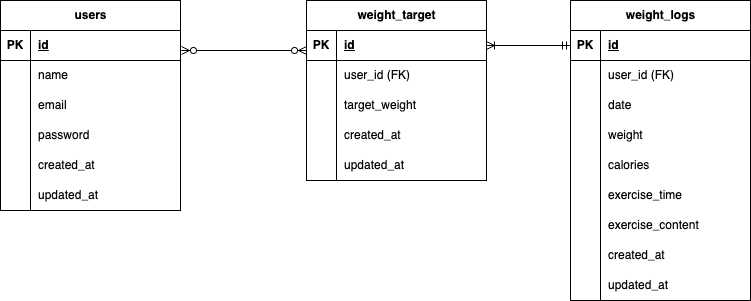

The diagram above was exported from draw.io. Its source (the exported page's mxGraphModel, read from the mxfile embedded in the PNG):
<mxGraphModel dx="996" dy="423" grid="1" gridSize="10" guides="1" tooltips="1" connect="1" arrows="1" fold="1" page="1" pageScale="1" pageWidth="827" pageHeight="1169" math="0" shadow="0">
  <root>
    <mxCell id="0" />
    <mxCell id="1" parent="0" />
    <mxCell id="2" value="&lt;span class=&quot;notion-enable-hover&quot; data-token-index=&quot;0&quot;&gt;weight_target&lt;/span&gt;" style="shape=table;startSize=30;container=1;collapsible=1;childLayout=tableLayout;fixedRows=1;rowLines=0;fontStyle=1;align=center;resizeLast=1;html=1;" parent="1" vertex="1">
      <mxGeometry x="346" y="130" width="180" height="180" as="geometry" />
    </mxCell>
    <mxCell id="3" value="" style="shape=tableRow;horizontal=0;startSize=0;swimlaneHead=0;swimlaneBody=0;fillColor=none;collapsible=0;dropTarget=0;points=[[0,0.5],[1,0.5]];portConstraint=eastwest;top=0;left=0;right=0;bottom=1;" parent="2" vertex="1">
      <mxGeometry y="30" width="180" height="30" as="geometry" />
    </mxCell>
    <mxCell id="4" value="PK" style="shape=partialRectangle;connectable=0;fillColor=none;top=0;left=0;bottom=0;right=0;fontStyle=1;overflow=hidden;whiteSpace=wrap;html=1;" parent="3" vertex="1">
      <mxGeometry width="30" height="30" as="geometry">
        <mxRectangle width="30" height="30" as="alternateBounds" />
      </mxGeometry>
    </mxCell>
    <mxCell id="5" value="id" style="shape=partialRectangle;connectable=0;fillColor=none;top=0;left=0;bottom=0;right=0;align=left;spacingLeft=6;fontStyle=5;overflow=hidden;whiteSpace=wrap;html=1;" parent="3" vertex="1">
      <mxGeometry x="30" width="150" height="30" as="geometry">
        <mxRectangle width="150" height="30" as="alternateBounds" />
      </mxGeometry>
    </mxCell>
    <mxCell id="6" value="" style="shape=tableRow;horizontal=0;startSize=0;swimlaneHead=0;swimlaneBody=0;fillColor=none;collapsible=0;dropTarget=0;points=[[0,0.5],[1,0.5]];portConstraint=eastwest;top=0;left=0;right=0;bottom=0;" parent="2" vertex="1">
      <mxGeometry y="60" width="180" height="30" as="geometry" />
    </mxCell>
    <mxCell id="7" value="" style="shape=partialRectangle;connectable=0;fillColor=none;top=0;left=0;bottom=0;right=0;editable=1;overflow=hidden;whiteSpace=wrap;html=1;" parent="6" vertex="1">
      <mxGeometry width="30" height="30" as="geometry">
        <mxRectangle width="30" height="30" as="alternateBounds" />
      </mxGeometry>
    </mxCell>
    <mxCell id="8" value="user_id (FK)" style="shape=partialRectangle;connectable=0;fillColor=none;top=0;left=0;bottom=0;right=0;align=left;spacingLeft=6;overflow=hidden;whiteSpace=wrap;html=1;" parent="6" vertex="1">
      <mxGeometry x="30" width="150" height="30" as="geometry">
        <mxRectangle width="150" height="30" as="alternateBounds" />
      </mxGeometry>
    </mxCell>
    <mxCell id="9" value="" style="shape=tableRow;horizontal=0;startSize=0;swimlaneHead=0;swimlaneBody=0;fillColor=none;collapsible=0;dropTarget=0;points=[[0,0.5],[1,0.5]];portConstraint=eastwest;top=0;left=0;right=0;bottom=0;" parent="2" vertex="1">
      <mxGeometry y="90" width="180" height="30" as="geometry" />
    </mxCell>
    <mxCell id="10" value="" style="shape=partialRectangle;connectable=0;fillColor=none;top=0;left=0;bottom=0;right=0;editable=1;overflow=hidden;whiteSpace=wrap;html=1;" parent="9" vertex="1">
      <mxGeometry width="30" height="30" as="geometry">
        <mxRectangle width="30" height="30" as="alternateBounds" />
      </mxGeometry>
    </mxCell>
    <mxCell id="11" value="target_weight" style="shape=partialRectangle;connectable=0;fillColor=none;top=0;left=0;bottom=0;right=0;align=left;spacingLeft=6;overflow=hidden;whiteSpace=wrap;html=1;" parent="9" vertex="1">
      <mxGeometry x="30" width="150" height="30" as="geometry">
        <mxRectangle width="150" height="30" as="alternateBounds" />
      </mxGeometry>
    </mxCell>
    <mxCell id="12" value="" style="shape=tableRow;horizontal=0;startSize=0;swimlaneHead=0;swimlaneBody=0;fillColor=none;collapsible=0;dropTarget=0;points=[[0,0.5],[1,0.5]];portConstraint=eastwest;top=0;left=0;right=0;bottom=0;" parent="2" vertex="1">
      <mxGeometry y="120" width="180" height="30" as="geometry" />
    </mxCell>
    <mxCell id="13" value="" style="shape=partialRectangle;connectable=0;fillColor=none;top=0;left=0;bottom=0;right=0;editable=1;overflow=hidden;whiteSpace=wrap;html=1;" parent="12" vertex="1">
      <mxGeometry width="30" height="30" as="geometry">
        <mxRectangle width="30" height="30" as="alternateBounds" />
      </mxGeometry>
    </mxCell>
    <mxCell id="14" value="created_at" style="shape=partialRectangle;connectable=0;fillColor=none;top=0;left=0;bottom=0;right=0;align=left;spacingLeft=6;overflow=hidden;whiteSpace=wrap;html=1;" parent="12" vertex="1">
      <mxGeometry x="30" width="150" height="30" as="geometry">
        <mxRectangle width="150" height="30" as="alternateBounds" />
      </mxGeometry>
    </mxCell>
    <mxCell id="53" style="shape=tableRow;horizontal=0;startSize=0;swimlaneHead=0;swimlaneBody=0;fillColor=none;collapsible=0;dropTarget=0;points=[[0,0.5],[1,0.5]];portConstraint=eastwest;top=0;left=0;right=0;bottom=0;" parent="2" vertex="1">
      <mxGeometry y="150" width="180" height="30" as="geometry" />
    </mxCell>
    <mxCell id="54" style="shape=partialRectangle;connectable=0;fillColor=none;top=0;left=0;bottom=0;right=0;editable=1;overflow=hidden;whiteSpace=wrap;html=1;" parent="53" vertex="1">
      <mxGeometry width="30" height="30" as="geometry">
        <mxRectangle width="30" height="30" as="alternateBounds" />
      </mxGeometry>
    </mxCell>
    <mxCell id="55" value="updated_at" style="shape=partialRectangle;connectable=0;fillColor=none;top=0;left=0;bottom=0;right=0;align=left;spacingLeft=6;overflow=hidden;whiteSpace=wrap;html=1;" parent="53" vertex="1">
      <mxGeometry x="30" width="150" height="30" as="geometry">
        <mxRectangle width="150" height="30" as="alternateBounds" />
      </mxGeometry>
    </mxCell>
    <mxCell id="15" value="users" style="shape=table;startSize=30;container=1;collapsible=1;childLayout=tableLayout;fixedRows=1;rowLines=0;fontStyle=1;align=center;resizeLast=1;html=1;" parent="1" vertex="1">
      <mxGeometry x="40" y="130" width="180" height="210" as="geometry" />
    </mxCell>
    <mxCell id="16" value="" style="shape=tableRow;horizontal=0;startSize=0;swimlaneHead=0;swimlaneBody=0;fillColor=none;collapsible=0;dropTarget=0;points=[[0,0.5],[1,0.5]];portConstraint=eastwest;top=0;left=0;right=0;bottom=1;" parent="15" vertex="1">
      <mxGeometry y="30" width="180" height="30" as="geometry" />
    </mxCell>
    <mxCell id="17" value="PK" style="shape=partialRectangle;connectable=0;fillColor=none;top=0;left=0;bottom=0;right=0;fontStyle=1;overflow=hidden;whiteSpace=wrap;html=1;" parent="16" vertex="1">
      <mxGeometry width="30" height="30" as="geometry">
        <mxRectangle width="30" height="30" as="alternateBounds" />
      </mxGeometry>
    </mxCell>
    <mxCell id="18" value="id" style="shape=partialRectangle;connectable=0;fillColor=none;top=0;left=0;bottom=0;right=0;align=left;spacingLeft=6;fontStyle=5;overflow=hidden;whiteSpace=wrap;html=1;" parent="16" vertex="1">
      <mxGeometry x="30" width="150" height="30" as="geometry">
        <mxRectangle width="150" height="30" as="alternateBounds" />
      </mxGeometry>
    </mxCell>
    <mxCell id="22" value="" style="shape=tableRow;horizontal=0;startSize=0;swimlaneHead=0;swimlaneBody=0;fillColor=none;collapsible=0;dropTarget=0;points=[[0,0.5],[1,0.5]];portConstraint=eastwest;top=0;left=0;right=0;bottom=0;" parent="15" vertex="1">
      <mxGeometry y="60" width="180" height="30" as="geometry" />
    </mxCell>
    <mxCell id="23" value="" style="shape=partialRectangle;connectable=0;fillColor=none;top=0;left=0;bottom=0;right=0;editable=1;overflow=hidden;whiteSpace=wrap;html=1;" parent="22" vertex="1">
      <mxGeometry width="30" height="30" as="geometry">
        <mxRectangle width="30" height="30" as="alternateBounds" />
      </mxGeometry>
    </mxCell>
    <mxCell id="24" value="name" style="shape=partialRectangle;connectable=0;fillColor=none;top=0;left=0;bottom=0;right=0;align=left;spacingLeft=6;overflow=hidden;whiteSpace=wrap;html=1;" parent="22" vertex="1">
      <mxGeometry x="30" width="150" height="30" as="geometry">
        <mxRectangle width="150" height="30" as="alternateBounds" />
      </mxGeometry>
    </mxCell>
    <mxCell id="25" value="" style="shape=tableRow;horizontal=0;startSize=0;swimlaneHead=0;swimlaneBody=0;fillColor=none;collapsible=0;dropTarget=0;points=[[0,0.5],[1,0.5]];portConstraint=eastwest;top=0;left=0;right=0;bottom=0;" parent="15" vertex="1">
      <mxGeometry y="90" width="180" height="30" as="geometry" />
    </mxCell>
    <mxCell id="26" value="" style="shape=partialRectangle;connectable=0;fillColor=none;top=0;left=0;bottom=0;right=0;editable=1;overflow=hidden;whiteSpace=wrap;html=1;" parent="25" vertex="1">
      <mxGeometry width="30" height="30" as="geometry">
        <mxRectangle width="30" height="30" as="alternateBounds" />
      </mxGeometry>
    </mxCell>
    <mxCell id="27" value="email" style="shape=partialRectangle;connectable=0;fillColor=none;top=0;left=0;bottom=0;right=0;align=left;spacingLeft=6;overflow=hidden;whiteSpace=wrap;html=1;" parent="25" vertex="1">
      <mxGeometry x="30" width="150" height="30" as="geometry">
        <mxRectangle width="150" height="30" as="alternateBounds" />
      </mxGeometry>
    </mxCell>
    <mxCell id="47" style="shape=tableRow;horizontal=0;startSize=0;swimlaneHead=0;swimlaneBody=0;fillColor=none;collapsible=0;dropTarget=0;points=[[0,0.5],[1,0.5]];portConstraint=eastwest;top=0;left=0;right=0;bottom=0;" parent="15" vertex="1">
      <mxGeometry y="120" width="180" height="30" as="geometry" />
    </mxCell>
    <mxCell id="48" style="shape=partialRectangle;connectable=0;fillColor=none;top=0;left=0;bottom=0;right=0;editable=1;overflow=hidden;whiteSpace=wrap;html=1;" parent="47" vertex="1">
      <mxGeometry width="30" height="30" as="geometry">
        <mxRectangle width="30" height="30" as="alternateBounds" />
      </mxGeometry>
    </mxCell>
    <mxCell id="49" value="password" style="shape=partialRectangle;connectable=0;fillColor=none;top=0;left=0;bottom=0;right=0;align=left;spacingLeft=6;overflow=hidden;whiteSpace=wrap;html=1;" parent="47" vertex="1">
      <mxGeometry x="30" width="150" height="30" as="geometry">
        <mxRectangle width="150" height="30" as="alternateBounds" />
      </mxGeometry>
    </mxCell>
    <mxCell id="41" style="shape=tableRow;horizontal=0;startSize=0;swimlaneHead=0;swimlaneBody=0;fillColor=none;collapsible=0;dropTarget=0;points=[[0,0.5],[1,0.5]];portConstraint=eastwest;top=0;left=0;right=0;bottom=0;" parent="15" vertex="1">
      <mxGeometry y="150" width="180" height="30" as="geometry" />
    </mxCell>
    <mxCell id="42" style="shape=partialRectangle;connectable=0;fillColor=none;top=0;left=0;bottom=0;right=0;editable=1;overflow=hidden;whiteSpace=wrap;html=1;" parent="41" vertex="1">
      <mxGeometry width="30" height="30" as="geometry">
        <mxRectangle width="30" height="30" as="alternateBounds" />
      </mxGeometry>
    </mxCell>
    <mxCell id="43" value="created_at" style="shape=partialRectangle;connectable=0;fillColor=none;top=0;left=0;bottom=0;right=0;align=left;spacingLeft=6;overflow=hidden;whiteSpace=wrap;html=1;" parent="41" vertex="1">
      <mxGeometry x="30" width="150" height="30" as="geometry">
        <mxRectangle width="150" height="30" as="alternateBounds" />
      </mxGeometry>
    </mxCell>
    <mxCell id="50" style="shape=tableRow;horizontal=0;startSize=0;swimlaneHead=0;swimlaneBody=0;fillColor=none;collapsible=0;dropTarget=0;points=[[0,0.5],[1,0.5]];portConstraint=eastwest;top=0;left=0;right=0;bottom=0;" parent="15" vertex="1">
      <mxGeometry y="180" width="180" height="30" as="geometry" />
    </mxCell>
    <mxCell id="51" style="shape=partialRectangle;connectable=0;fillColor=none;top=0;left=0;bottom=0;right=0;editable=1;overflow=hidden;whiteSpace=wrap;html=1;" parent="50" vertex="1">
      <mxGeometry width="30" height="30" as="geometry">
        <mxRectangle width="30" height="30" as="alternateBounds" />
      </mxGeometry>
    </mxCell>
    <mxCell id="52" value="updated_at" style="shape=partialRectangle;connectable=0;fillColor=none;top=0;left=0;bottom=0;right=0;align=left;spacingLeft=6;overflow=hidden;whiteSpace=wrap;html=1;" parent="50" vertex="1">
      <mxGeometry x="30" width="150" height="30" as="geometry">
        <mxRectangle width="150" height="30" as="alternateBounds" />
      </mxGeometry>
    </mxCell>
    <mxCell id="28" value="&lt;span class=&quot;notion-enable-hover&quot; data-token-index=&quot;0&quot;&gt;weight_logs&lt;/span&gt;" style="shape=table;startSize=30;container=1;collapsible=1;childLayout=tableLayout;fixedRows=1;rowLines=0;fontStyle=1;align=center;resizeLast=1;html=1;" parent="1" vertex="1">
      <mxGeometry x="610" y="130" width="180" height="300" as="geometry" />
    </mxCell>
    <mxCell id="29" value="" style="shape=tableRow;horizontal=0;startSize=0;swimlaneHead=0;swimlaneBody=0;fillColor=none;collapsible=0;dropTarget=0;points=[[0,0.5],[1,0.5]];portConstraint=eastwest;top=0;left=0;right=0;bottom=1;" parent="28" vertex="1">
      <mxGeometry y="30" width="180" height="30" as="geometry" />
    </mxCell>
    <mxCell id="30" value="PK" style="shape=partialRectangle;connectable=0;fillColor=none;top=0;left=0;bottom=0;right=0;fontStyle=1;overflow=hidden;whiteSpace=wrap;html=1;" parent="29" vertex="1">
      <mxGeometry width="30" height="30" as="geometry">
        <mxRectangle width="30" height="30" as="alternateBounds" />
      </mxGeometry>
    </mxCell>
    <mxCell id="31" value="id" style="shape=partialRectangle;connectable=0;fillColor=none;top=0;left=0;bottom=0;right=0;align=left;spacingLeft=6;fontStyle=5;overflow=hidden;whiteSpace=wrap;html=1;" parent="29" vertex="1">
      <mxGeometry x="30" width="150" height="30" as="geometry">
        <mxRectangle width="150" height="30" as="alternateBounds" />
      </mxGeometry>
    </mxCell>
    <mxCell id="32" value="" style="shape=tableRow;horizontal=0;startSize=0;swimlaneHead=0;swimlaneBody=0;fillColor=none;collapsible=0;dropTarget=0;points=[[0,0.5],[1,0.5]];portConstraint=eastwest;top=0;left=0;right=0;bottom=0;" parent="28" vertex="1">
      <mxGeometry y="60" width="180" height="30" as="geometry" />
    </mxCell>
    <mxCell id="33" value="" style="shape=partialRectangle;connectable=0;fillColor=none;top=0;left=0;bottom=0;right=0;editable=1;overflow=hidden;whiteSpace=wrap;html=1;" parent="32" vertex="1">
      <mxGeometry width="30" height="30" as="geometry">
        <mxRectangle width="30" height="30" as="alternateBounds" />
      </mxGeometry>
    </mxCell>
    <mxCell id="34" value="user_id (FK)" style="shape=partialRectangle;connectable=0;fillColor=none;top=0;left=0;bottom=0;right=0;align=left;spacingLeft=6;overflow=hidden;whiteSpace=wrap;html=1;" parent="32" vertex="1">
      <mxGeometry x="30" width="150" height="30" as="geometry">
        <mxRectangle width="150" height="30" as="alternateBounds" />
      </mxGeometry>
    </mxCell>
    <mxCell id="35" value="" style="shape=tableRow;horizontal=0;startSize=0;swimlaneHead=0;swimlaneBody=0;fillColor=none;collapsible=0;dropTarget=0;points=[[0,0.5],[1,0.5]];portConstraint=eastwest;top=0;left=0;right=0;bottom=0;" parent="28" vertex="1">
      <mxGeometry y="90" width="180" height="30" as="geometry" />
    </mxCell>
    <mxCell id="36" value="" style="shape=partialRectangle;connectable=0;fillColor=none;top=0;left=0;bottom=0;right=0;editable=1;overflow=hidden;whiteSpace=wrap;html=1;" parent="35" vertex="1">
      <mxGeometry width="30" height="30" as="geometry">
        <mxRectangle width="30" height="30" as="alternateBounds" />
      </mxGeometry>
    </mxCell>
    <mxCell id="37" value="&lt;span style=&quot;color: rgb(0, 0, 0);&quot;&gt;date&lt;/span&gt;" style="shape=partialRectangle;connectable=0;fillColor=none;top=0;left=0;bottom=0;right=0;align=left;spacingLeft=6;overflow=hidden;whiteSpace=wrap;html=1;" parent="35" vertex="1">
      <mxGeometry x="30" width="150" height="30" as="geometry">
        <mxRectangle width="150" height="30" as="alternateBounds" />
      </mxGeometry>
    </mxCell>
    <mxCell id="38" value="" style="shape=tableRow;horizontal=0;startSize=0;swimlaneHead=0;swimlaneBody=0;fillColor=none;collapsible=0;dropTarget=0;points=[[0,0.5],[1,0.5]];portConstraint=eastwest;top=0;left=0;right=0;bottom=0;" parent="28" vertex="1">
      <mxGeometry y="120" width="180" height="30" as="geometry" />
    </mxCell>
    <mxCell id="39" value="" style="shape=partialRectangle;connectable=0;fillColor=none;top=0;left=0;bottom=0;right=0;editable=1;overflow=hidden;whiteSpace=wrap;html=1;" parent="38" vertex="1">
      <mxGeometry width="30" height="30" as="geometry">
        <mxRectangle width="30" height="30" as="alternateBounds" />
      </mxGeometry>
    </mxCell>
    <mxCell id="40" value="&lt;span style=&quot;color: rgb(0, 0, 0);&quot;&gt;weight&lt;/span&gt;" style="shape=partialRectangle;connectable=0;fillColor=none;top=0;left=0;bottom=0;right=0;align=left;spacingLeft=6;overflow=hidden;whiteSpace=wrap;html=1;" parent="38" vertex="1">
      <mxGeometry x="30" width="150" height="30" as="geometry">
        <mxRectangle width="150" height="30" as="alternateBounds" />
      </mxGeometry>
    </mxCell>
    <mxCell id="74" style="shape=tableRow;horizontal=0;startSize=0;swimlaneHead=0;swimlaneBody=0;fillColor=none;collapsible=0;dropTarget=0;points=[[0,0.5],[1,0.5]];portConstraint=eastwest;top=0;left=0;right=0;bottom=0;" vertex="1" parent="28">
      <mxGeometry y="150" width="180" height="30" as="geometry" />
    </mxCell>
    <mxCell id="75" style="shape=partialRectangle;connectable=0;fillColor=none;top=0;left=0;bottom=0;right=0;editable=1;overflow=hidden;whiteSpace=wrap;html=1;" vertex="1" parent="74">
      <mxGeometry width="30" height="30" as="geometry">
        <mxRectangle width="30" height="30" as="alternateBounds" />
      </mxGeometry>
    </mxCell>
    <mxCell id="76" value="&lt;span style=&quot;color: rgb(0, 0, 0);&quot;&gt;calories&lt;/span&gt;" style="shape=partialRectangle;connectable=0;fillColor=none;top=0;left=0;bottom=0;right=0;align=left;spacingLeft=6;overflow=hidden;whiteSpace=wrap;html=1;" vertex="1" parent="74">
      <mxGeometry x="30" width="150" height="30" as="geometry">
        <mxRectangle width="150" height="30" as="alternateBounds" />
      </mxGeometry>
    </mxCell>
    <mxCell id="71" style="shape=tableRow;horizontal=0;startSize=0;swimlaneHead=0;swimlaneBody=0;fillColor=none;collapsible=0;dropTarget=0;points=[[0,0.5],[1,0.5]];portConstraint=eastwest;top=0;left=0;right=0;bottom=0;" vertex="1" parent="28">
      <mxGeometry y="180" width="180" height="30" as="geometry" />
    </mxCell>
    <mxCell id="72" style="shape=partialRectangle;connectable=0;fillColor=none;top=0;left=0;bottom=0;right=0;editable=1;overflow=hidden;whiteSpace=wrap;html=1;" vertex="1" parent="71">
      <mxGeometry width="30" height="30" as="geometry">
        <mxRectangle width="30" height="30" as="alternateBounds" />
      </mxGeometry>
    </mxCell>
    <mxCell id="73" value="exercise_time" style="shape=partialRectangle;connectable=0;fillColor=none;top=0;left=0;bottom=0;right=0;align=left;spacingLeft=6;overflow=hidden;whiteSpace=wrap;html=1;" vertex="1" parent="71">
      <mxGeometry x="30" width="150" height="30" as="geometry">
        <mxRectangle width="150" height="30" as="alternateBounds" />
      </mxGeometry>
    </mxCell>
    <mxCell id="68" style="shape=tableRow;horizontal=0;startSize=0;swimlaneHead=0;swimlaneBody=0;fillColor=none;collapsible=0;dropTarget=0;points=[[0,0.5],[1,0.5]];portConstraint=eastwest;top=0;left=0;right=0;bottom=0;" vertex="1" parent="28">
      <mxGeometry y="210" width="180" height="30" as="geometry" />
    </mxCell>
    <mxCell id="69" style="shape=partialRectangle;connectable=0;fillColor=none;top=0;left=0;bottom=0;right=0;editable=1;overflow=hidden;whiteSpace=wrap;html=1;" vertex="1" parent="68">
      <mxGeometry width="30" height="30" as="geometry">
        <mxRectangle width="30" height="30" as="alternateBounds" />
      </mxGeometry>
    </mxCell>
    <mxCell id="70" value="exercise_content" style="shape=partialRectangle;connectable=0;fillColor=none;top=0;left=0;bottom=0;right=0;align=left;spacingLeft=6;overflow=hidden;whiteSpace=wrap;html=1;" vertex="1" parent="68">
      <mxGeometry x="30" width="150" height="30" as="geometry">
        <mxRectangle width="150" height="30" as="alternateBounds" />
      </mxGeometry>
    </mxCell>
    <mxCell id="62" style="shape=tableRow;horizontal=0;startSize=0;swimlaneHead=0;swimlaneBody=0;fillColor=none;collapsible=0;dropTarget=0;points=[[0,0.5],[1,0.5]];portConstraint=eastwest;top=0;left=0;right=0;bottom=0;" vertex="1" parent="28">
      <mxGeometry y="240" width="180" height="30" as="geometry" />
    </mxCell>
    <mxCell id="63" style="shape=partialRectangle;connectable=0;fillColor=none;top=0;left=0;bottom=0;right=0;editable=1;overflow=hidden;whiteSpace=wrap;html=1;" vertex="1" parent="62">
      <mxGeometry width="30" height="30" as="geometry">
        <mxRectangle width="30" height="30" as="alternateBounds" />
      </mxGeometry>
    </mxCell>
    <mxCell id="64" value="&lt;span style=&quot;color: rgb(0, 0, 0);&quot;&gt;created_at&lt;/span&gt;" style="shape=partialRectangle;connectable=0;fillColor=none;top=0;left=0;bottom=0;right=0;align=left;spacingLeft=6;overflow=hidden;whiteSpace=wrap;html=1;" vertex="1" parent="62">
      <mxGeometry x="30" width="150" height="30" as="geometry">
        <mxRectangle width="150" height="30" as="alternateBounds" />
      </mxGeometry>
    </mxCell>
    <mxCell id="59" style="shape=tableRow;horizontal=0;startSize=0;swimlaneHead=0;swimlaneBody=0;fillColor=none;collapsible=0;dropTarget=0;points=[[0,0.5],[1,0.5]];portConstraint=eastwest;top=0;left=0;right=0;bottom=0;" vertex="1" parent="28">
      <mxGeometry y="270" width="180" height="30" as="geometry" />
    </mxCell>
    <mxCell id="60" style="shape=partialRectangle;connectable=0;fillColor=none;top=0;left=0;bottom=0;right=0;editable=1;overflow=hidden;whiteSpace=wrap;html=1;" vertex="1" parent="59">
      <mxGeometry width="30" height="30" as="geometry">
        <mxRectangle width="30" height="30" as="alternateBounds" />
      </mxGeometry>
    </mxCell>
    <mxCell id="61" value="&lt;span style=&quot;color: rgb(0, 0, 0);&quot;&gt;updated_at&lt;/span&gt;" style="shape=partialRectangle;connectable=0;fillColor=none;top=0;left=0;bottom=0;right=0;align=left;spacingLeft=6;overflow=hidden;whiteSpace=wrap;html=1;" vertex="1" parent="59">
      <mxGeometry x="30" width="150" height="30" as="geometry">
        <mxRectangle width="150" height="30" as="alternateBounds" />
      </mxGeometry>
    </mxCell>
    <mxCell id="56" value="" style="edgeStyle=entityRelationEdgeStyle;fontSize=12;html=1;endArrow=ERzeroToMany;endFill=1;startArrow=ERzeroToMany;" parent="1" edge="1">
      <mxGeometry width="100" height="100" relative="1" as="geometry">
        <mxPoint x="221" y="180" as="sourcePoint" />
        <mxPoint x="346" y="180" as="targetPoint" />
        <Array as="points">
          <mxPoint x="230" y="184" />
          <mxPoint x="220" y="170" />
        </Array>
      </mxGeometry>
    </mxCell>
    <mxCell id="58" value="" style="edgeStyle=entityRelationEdgeStyle;fontSize=12;html=1;endArrow=ERoneToMany;startArrow=ERmandOne;entryX=1;entryY=0.5;entryDx=0;entryDy=0;exitX=0;exitY=0.5;exitDx=0;exitDy=0;" parent="1" source="29" target="3" edge="1">
      <mxGeometry width="100" height="100" relative="1" as="geometry">
        <mxPoint x="230" y="300" as="sourcePoint" />
        <mxPoint x="330" y="200" as="targetPoint" />
      </mxGeometry>
    </mxCell>
  </root>
</mxGraphModel>